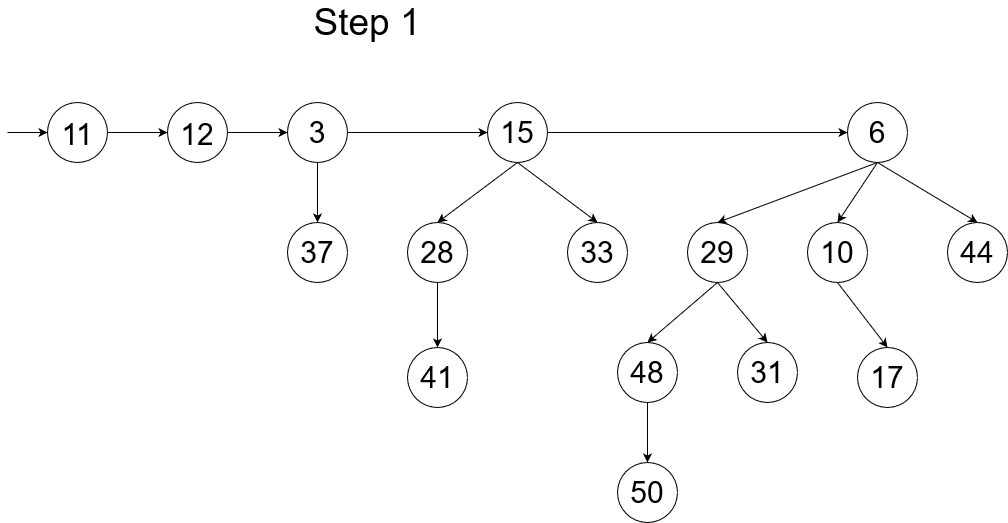

The diagram above was exported from draw.io. Its source (the exported page's mxGraphModel, read from the mxfile embedded in the PNG):
<mxGraphModel dx="868" dy="414" grid="1" gridSize="10" guides="1" tooltips="1" connect="1" arrows="1" fold="1" page="1" pageScale="1" pageWidth="1100" pageHeight="850" math="0" shadow="0">
  <root>
    <mxCell id="0" />
    <mxCell id="1" parent="0" />
    <mxCell id="dSPHlMkMLv-yU9sgMJTY-35" value="&lt;font style=&quot;font-size: 30px&quot;&gt;11&lt;/font&gt;" style="ellipse;whiteSpace=wrap;html=1;aspect=fixed;fontSize=37;" vertex="1" parent="1">
      <mxGeometry x="80" y="120" width="60" height="60" as="geometry" />
    </mxCell>
    <mxCell id="dSPHlMkMLv-yU9sgMJTY-36" value="Step 1" style="text;html=1;strokeColor=none;fillColor=none;align=center;verticalAlign=middle;whiteSpace=wrap;rounded=0;fontSize=37;" vertex="1" parent="1">
      <mxGeometry x="290" y="30" width="220" height="20" as="geometry" />
    </mxCell>
    <mxCell id="dSPHlMkMLv-yU9sgMJTY-37" value="&lt;font style=&quot;font-size: 30px&quot;&gt;12&lt;/font&gt;" style="ellipse;whiteSpace=wrap;html=1;aspect=fixed;fontSize=37;" vertex="1" parent="1">
      <mxGeometry x="200" y="120" width="60" height="60" as="geometry" />
    </mxCell>
    <mxCell id="dSPHlMkMLv-yU9sgMJTY-38" value="" style="endArrow=classic;html=1;fontSize=37;entryX=0;entryY=0.5;entryDx=0;entryDy=0;" edge="1" parent="1" target="dSPHlMkMLv-yU9sgMJTY-35">
      <mxGeometry width="50" height="50" relative="1" as="geometry">
        <mxPoint x="40" y="150" as="sourcePoint" />
        <mxPoint x="370" y="170" as="targetPoint" />
      </mxGeometry>
    </mxCell>
    <mxCell id="dSPHlMkMLv-yU9sgMJTY-39" value="3" style="ellipse;whiteSpace=wrap;html=1;aspect=fixed;fontSize=30;" vertex="1" parent="1">
      <mxGeometry x="320" y="120" width="60" height="60" as="geometry" />
    </mxCell>
    <mxCell id="dSPHlMkMLv-yU9sgMJTY-40" value="37" style="ellipse;whiteSpace=wrap;html=1;aspect=fixed;fontSize=30;" vertex="1" parent="1">
      <mxGeometry x="320" y="240" width="60" height="60" as="geometry" />
    </mxCell>
    <mxCell id="dSPHlMkMLv-yU9sgMJTY-41" value="" style="endArrow=classic;html=1;fontSize=37;exitX=0.5;exitY=1;exitDx=0;exitDy=0;" edge="1" parent="1" source="dSPHlMkMLv-yU9sgMJTY-39" target="dSPHlMkMLv-yU9sgMJTY-40">
      <mxGeometry width="50" height="50" relative="1" as="geometry">
        <mxPoint x="320" y="220" as="sourcePoint" />
        <mxPoint x="370" y="170" as="targetPoint" />
      </mxGeometry>
    </mxCell>
    <mxCell id="dSPHlMkMLv-yU9sgMJTY-42" value="" style="endArrow=classic;html=1;fontSize=37;entryX=0;entryY=0.5;entryDx=0;entryDy=0;exitX=1;exitY=0.5;exitDx=0;exitDy=0;" edge="1" parent="1" source="dSPHlMkMLv-yU9sgMJTY-35" target="dSPHlMkMLv-yU9sgMJTY-37">
      <mxGeometry width="50" height="50" relative="1" as="geometry">
        <mxPoint x="40" y="160" as="sourcePoint" />
        <mxPoint x="80" y="160" as="targetPoint" />
      </mxGeometry>
    </mxCell>
    <mxCell id="dSPHlMkMLv-yU9sgMJTY-43" value="" style="endArrow=classic;html=1;fontSize=37;entryX=0;entryY=0.5;entryDx=0;entryDy=0;exitX=1;exitY=0.5;exitDx=0;exitDy=0;" edge="1" parent="1" source="dSPHlMkMLv-yU9sgMJTY-37" target="dSPHlMkMLv-yU9sgMJTY-39">
      <mxGeometry width="50" height="50" relative="1" as="geometry">
        <mxPoint x="160" y="160" as="sourcePoint" />
        <mxPoint x="200" y="160" as="targetPoint" />
      </mxGeometry>
    </mxCell>
    <mxCell id="dSPHlMkMLv-yU9sgMJTY-48" value="28" style="ellipse;whiteSpace=wrap;html=1;aspect=fixed;fontSize=30;" vertex="1" parent="1">
      <mxGeometry x="440" y="240" width="60" height="60" as="geometry" />
    </mxCell>
    <mxCell id="dSPHlMkMLv-yU9sgMJTY-49" value="41" style="ellipse;whiteSpace=wrap;html=1;aspect=fixed;fontSize=30;" vertex="1" parent="1">
      <mxGeometry x="440" y="365" width="60" height="60" as="geometry" />
    </mxCell>
    <mxCell id="dSPHlMkMLv-yU9sgMJTY-50" value="15" style="ellipse;whiteSpace=wrap;html=1;aspect=fixed;fontSize=30;" vertex="1" parent="1">
      <mxGeometry x="520" y="120" width="60" height="60" as="geometry" />
    </mxCell>
    <mxCell id="dSPHlMkMLv-yU9sgMJTY-51" value="33" style="ellipse;whiteSpace=wrap;html=1;aspect=fixed;fontSize=30;" vertex="1" parent="1">
      <mxGeometry x="600" y="240" width="60" height="60" as="geometry" />
    </mxCell>
    <mxCell id="dSPHlMkMLv-yU9sgMJTY-52" value="" style="endArrow=classic;html=1;fontSize=30;exitX=1;exitY=0.5;exitDx=0;exitDy=0;entryX=0;entryY=0.5;entryDx=0;entryDy=0;" edge="1" parent="1" source="dSPHlMkMLv-yU9sgMJTY-39" target="dSPHlMkMLv-yU9sgMJTY-50">
      <mxGeometry width="50" height="50" relative="1" as="geometry">
        <mxPoint x="320" y="280" as="sourcePoint" />
        <mxPoint x="370" y="230" as="targetPoint" />
      </mxGeometry>
    </mxCell>
    <mxCell id="dSPHlMkMLv-yU9sgMJTY-53" value="" style="endArrow=classic;html=1;fontSize=30;exitX=0.5;exitY=1;exitDx=0;exitDy=0;entryX=0.5;entryY=0;entryDx=0;entryDy=0;" edge="1" parent="1" source="dSPHlMkMLv-yU9sgMJTY-50" target="dSPHlMkMLv-yU9sgMJTY-48">
      <mxGeometry width="50" height="50" relative="1" as="geometry">
        <mxPoint x="320" y="280" as="sourcePoint" />
        <mxPoint x="370" y="230" as="targetPoint" />
      </mxGeometry>
    </mxCell>
    <mxCell id="dSPHlMkMLv-yU9sgMJTY-54" value="" style="endArrow=classic;html=1;fontSize=30;exitX=0.5;exitY=1;exitDx=0;exitDy=0;entryX=0.5;entryY=0;entryDx=0;entryDy=0;" edge="1" parent="1" source="dSPHlMkMLv-yU9sgMJTY-50" target="dSPHlMkMLv-yU9sgMJTY-51">
      <mxGeometry width="50" height="50" relative="1" as="geometry">
        <mxPoint x="320" y="280" as="sourcePoint" />
        <mxPoint x="370" y="230" as="targetPoint" />
      </mxGeometry>
    </mxCell>
    <mxCell id="dSPHlMkMLv-yU9sgMJTY-55" value="" style="endArrow=classic;html=1;fontSize=30;exitX=0.5;exitY=1;exitDx=0;exitDy=0;" edge="1" parent="1" source="dSPHlMkMLv-yU9sgMJTY-48" target="dSPHlMkMLv-yU9sgMJTY-49">
      <mxGeometry width="50" height="50" relative="1" as="geometry">
        <mxPoint x="320" y="280" as="sourcePoint" />
        <mxPoint x="370" y="230" as="targetPoint" />
      </mxGeometry>
    </mxCell>
    <mxCell id="dSPHlMkMLv-yU9sgMJTY-56" value="6" style="ellipse;whiteSpace=wrap;html=1;aspect=fixed;fontSize=30;" vertex="1" parent="1">
      <mxGeometry x="880" y="120" width="60" height="60" as="geometry" />
    </mxCell>
    <mxCell id="dSPHlMkMLv-yU9sgMJTY-58" value="29" style="ellipse;whiteSpace=wrap;html=1;aspect=fixed;fontSize=30;" vertex="1" parent="1">
      <mxGeometry x="720" y="240" width="60" height="60" as="geometry" />
    </mxCell>
    <mxCell id="dSPHlMkMLv-yU9sgMJTY-59" value="10" style="ellipse;whiteSpace=wrap;html=1;aspect=fixed;fontSize=30;" vertex="1" parent="1">
      <mxGeometry x="840" y="240" width="60" height="60" as="geometry" />
    </mxCell>
    <mxCell id="dSPHlMkMLv-yU9sgMJTY-60" value="44" style="ellipse;whiteSpace=wrap;html=1;aspect=fixed;fontSize=30;" vertex="1" parent="1">
      <mxGeometry x="980" y="240" width="60" height="60" as="geometry" />
    </mxCell>
    <mxCell id="dSPHlMkMLv-yU9sgMJTY-61" value="" style="endArrow=classic;html=1;fontSize=30;exitX=1;exitY=0.5;exitDx=0;exitDy=0;" edge="1" parent="1" source="dSPHlMkMLv-yU9sgMJTY-50" target="dSPHlMkMLv-yU9sgMJTY-56">
      <mxGeometry width="50" height="50" relative="1" as="geometry">
        <mxPoint x="590" y="340" as="sourcePoint" />
        <mxPoint x="640" y="290" as="targetPoint" />
      </mxGeometry>
    </mxCell>
    <mxCell id="dSPHlMkMLv-yU9sgMJTY-62" value="48" style="ellipse;whiteSpace=wrap;html=1;aspect=fixed;fontSize=30;" vertex="1" parent="1">
      <mxGeometry x="650" y="360" width="60" height="60" as="geometry" />
    </mxCell>
    <mxCell id="dSPHlMkMLv-yU9sgMJTY-63" value="31" style="ellipse;whiteSpace=wrap;html=1;aspect=fixed;fontSize=30;" vertex="1" parent="1">
      <mxGeometry x="770" y="360" width="60" height="60" as="geometry" />
    </mxCell>
    <mxCell id="dSPHlMkMLv-yU9sgMJTY-64" value="17" style="ellipse;whiteSpace=wrap;html=1;aspect=fixed;fontSize=30;" vertex="1" parent="1">
      <mxGeometry x="890" y="365" width="60" height="60" as="geometry" />
    </mxCell>
    <mxCell id="dSPHlMkMLv-yU9sgMJTY-65" value="50" style="ellipse;whiteSpace=wrap;html=1;aspect=fixed;fontSize=30;" vertex="1" parent="1">
      <mxGeometry x="650" y="480" width="60" height="60" as="geometry" />
    </mxCell>
    <mxCell id="dSPHlMkMLv-yU9sgMJTY-66" value="" style="endArrow=classic;html=1;fontSize=30;exitX=0.5;exitY=1;exitDx=0;exitDy=0;entryX=0.5;entryY=0;entryDx=0;entryDy=0;" edge="1" parent="1" source="dSPHlMkMLv-yU9sgMJTY-56" target="dSPHlMkMLv-yU9sgMJTY-58">
      <mxGeometry width="50" height="50" relative="1" as="geometry">
        <mxPoint x="580" y="370" as="sourcePoint" />
        <mxPoint x="640" y="320" as="targetPoint" />
      </mxGeometry>
    </mxCell>
    <mxCell id="dSPHlMkMLv-yU9sgMJTY-67" value="" style="endArrow=classic;html=1;fontSize=30;exitX=0.5;exitY=1;exitDx=0;exitDy=0;entryX=0.5;entryY=0;entryDx=0;entryDy=0;" edge="1" parent="1" source="dSPHlMkMLv-yU9sgMJTY-56" target="dSPHlMkMLv-yU9sgMJTY-59">
      <mxGeometry width="50" height="50" relative="1" as="geometry">
        <mxPoint x="590" y="370" as="sourcePoint" />
        <mxPoint x="640" y="320" as="targetPoint" />
      </mxGeometry>
    </mxCell>
    <mxCell id="dSPHlMkMLv-yU9sgMJTY-68" value="" style="endArrow=classic;html=1;fontSize=30;exitX=0.5;exitY=1;exitDx=0;exitDy=0;entryX=0.5;entryY=0;entryDx=0;entryDy=0;" edge="1" parent="1" source="dSPHlMkMLv-yU9sgMJTY-56">
      <mxGeometry width="50" height="50" relative="1" as="geometry">
        <mxPoint x="1050" y="180" as="sourcePoint" />
        <mxPoint x="1010" y="240" as="targetPoint" />
      </mxGeometry>
    </mxCell>
    <mxCell id="dSPHlMkMLv-yU9sgMJTY-69" value="" style="endArrow=classic;html=1;fontSize=30;exitX=0.5;exitY=1;exitDx=0;exitDy=0;entryX=0.5;entryY=0;entryDx=0;entryDy=0;" edge="1" parent="1" source="dSPHlMkMLv-yU9sgMJTY-58" target="dSPHlMkMLv-yU9sgMJTY-62">
      <mxGeometry width="50" height="50" relative="1" as="geometry">
        <mxPoint x="590" y="370" as="sourcePoint" />
        <mxPoint x="640" y="320" as="targetPoint" />
      </mxGeometry>
    </mxCell>
    <mxCell id="dSPHlMkMLv-yU9sgMJTY-70" value="" style="endArrow=classic;html=1;fontSize=30;exitX=0.5;exitY=1;exitDx=0;exitDy=0;entryX=0.5;entryY=0;entryDx=0;entryDy=0;" edge="1" parent="1" target="dSPHlMkMLv-yU9sgMJTY-63">
      <mxGeometry width="50" height="50" relative="1" as="geometry">
        <mxPoint x="750" y="300" as="sourcePoint" />
        <mxPoint x="680" y="360" as="targetPoint" />
      </mxGeometry>
    </mxCell>
    <mxCell id="dSPHlMkMLv-yU9sgMJTY-71" value="" style="endArrow=classic;html=1;fontSize=30;exitX=0.5;exitY=1;exitDx=0;exitDy=0;entryX=0.5;entryY=0;entryDx=0;entryDy=0;" edge="1" parent="1" source="dSPHlMkMLv-yU9sgMJTY-59" target="dSPHlMkMLv-yU9sgMJTY-64">
      <mxGeometry width="50" height="50" relative="1" as="geometry">
        <mxPoint x="590" y="370" as="sourcePoint" />
        <mxPoint x="640" y="320" as="targetPoint" />
      </mxGeometry>
    </mxCell>
    <mxCell id="dSPHlMkMLv-yU9sgMJTY-72" value="" style="endArrow=classic;html=1;fontSize=30;exitX=0.5;exitY=1;exitDx=0;exitDy=0;" edge="1" parent="1" source="dSPHlMkMLv-yU9sgMJTY-62" target="dSPHlMkMLv-yU9sgMJTY-65">
      <mxGeometry width="50" height="50" relative="1" as="geometry">
        <mxPoint x="590" y="370" as="sourcePoint" />
        <mxPoint x="640" y="320" as="targetPoint" />
      </mxGeometry>
    </mxCell>
  </root>
</mxGraphModel>